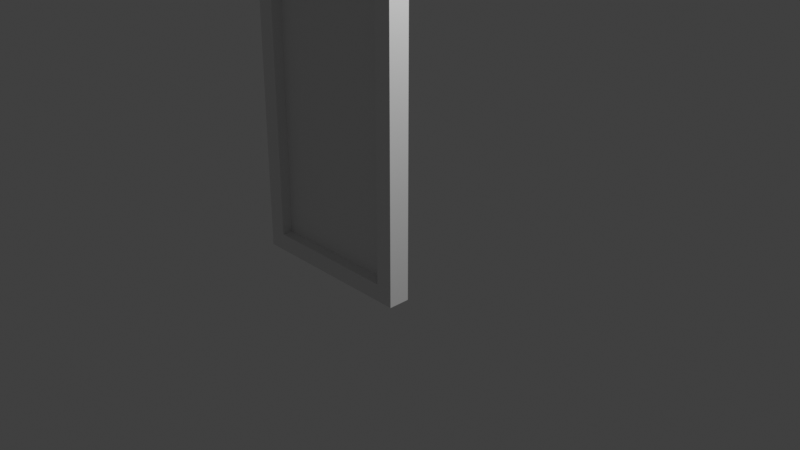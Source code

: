 # Source: multidecor_window_door_activated.blend  (saved by Blender 3.0.42; exported with 4.5.12 LTS)
import bpy
from mathutils import Matrix  # noqa: F401  (used for matrix-valued properties, if any)

bpy.ops.wm.read_factory_settings(use_empty=True)
scene = bpy.context.scene
scene.name = 'Scene'

# ---- collections
col_collection = bpy.data.collections.new('Collection'); scene.collection.children.link(col_collection)

# ---- materials (node trees are filled in below, after node groups)
mat_material = bpy.data.materials.new('Material')
mat_material.alpha_threshold = 0.0
mat_material.use_transparent_shadow = False
mat_material.line_color = (0.0, 0.0, 0.0, 1.0)
mat_material_001 = bpy.data.materials.new('Material.001')
mat_material_001.use_transparent_shadow = False

# ---- material node trees
mat_material.use_nodes = True; mat_material.node_tree.nodes.clear()
_N = mat_material.node_tree.nodes; _L = mat_material.node_tree.links
n0 = _N.new('ShaderNodeOutputMaterial'); n0.name = 'Material Output'; n0.location = (300, 300)
n1 = _N.new('ShaderNodeBsdfPrincipled'); n1.name = 'Principled BSDF'; n1.location = (10, 300)
n1.distribution = 'GGX'
n1.subsurface_method = 'RANDOM_WALK_SKIN'
n1.inputs[2].default_value = 0.4
n1.inputs[3].default_value = 1.45
n1.inputs[27].default_value = (0.0, 0.0, 0.0, 1.0)
n1.inputs[28].default_value = 1.0
_L.new(n1.outputs[0], n0.inputs[0])
n0.is_active_output = True
mat_material_001.use_nodes = True; mat_material_001.node_tree.nodes.clear()
_N = mat_material_001.node_tree.nodes; _L = mat_material_001.node_tree.links
n0 = _N.new('ShaderNodeBsdfPrincipled'); n0.name = 'Principled BSDF'; n0.location = (10, 300)
n0.distribution = 'GGX'
n0.subsurface_method = 'RANDOM_WALK_SKIN'
n0.inputs[3].default_value = 1.45
n0.inputs[27].default_value = (0.0, 0.0, 0.0, 1.0)
n0.inputs[28].default_value = 1.0
n1 = _N.new('ShaderNodeOutputMaterial'); n1.name = 'Material Output'; n1.location = (300, 300)
_L.new(n0.outputs[0], n1.inputs[0])
n1.is_active_output = True

# ---- world
world_world = bpy.data.worlds.new('World'); scene.world = world_world
world_world.use_nodes = True; world_world.node_tree.nodes.clear()
_N = world_world.node_tree.nodes; _L = world_world.node_tree.links
n0 = _N.new('ShaderNodeOutputWorld'); n0.name = 'World Output'; n0.location = (300, 300)
n1 = _N.new('ShaderNodeBackground'); n1.name = 'Background'; n1.location = (10, 300)
n1.inputs[0].default_value = (0.05088, 0.05088, 0.05088, 1.0)
_L.new(n1.outputs[0], n0.inputs[0])
n0.is_active_output = True
world_world.color = (0.05088, 0.05088, 0.05088)
world_world.use_sun_shadow = False
world_world.sun_shadow_jitter_overblur = 0.0

# ---- cameras
cam_camera = bpy.data.cameras.new('Camera')
cam_camera.clip_end = 100.0
cam_camera.ortho_scale = 7.314

# ---- lights
light_light = bpy.data.lights.new('Light', 'POINT')
light_light.transmission_factor = 0.0
light_light.energy = 1000.0
light_light.shadow_soft_size = 0.1
light_light.shadow_maximum_resolution = 0.006
light_light.use_absolute_resolution = True

# ---- meshes
me_cube = bpy.data.meshes.new('Cube')
me_cube.from_pydata([(-2.0, -0.125, 3.0), (-2.0, -0.125, -1.0), (-2.0, 0.125, 3.0), (-2.0, 0.125, -1.0), (1.093e-08, -0.125, 3.0), (1.093e-08, -0.125, -1.0), (-1.093e-08, 0.125, 3.0), (-1.093e-08, 0.125, -1.0), (-1.8, -0.125, 2.8), (-1.8, -0.125, -0.8), (-1.8, 0.125, 2.8), (-1.8, 0.125, -0.8), (-0.2, -0.125, 2.8), (-0.2, -0.125, -0.8), (-0.2, 0.125, 2.8), (-0.2, 0.125, -0.8), (-0.2, -3.239e-08, -0.8), (-1.8, -1.723e-07, 2.8), (-0.2, -3.239e-08, 2.8), (-1.8, -1.723e-07, -0.8), (-1.965, 0.125, 0.9067), (-1.965, 0.175, 0.9067), (-1.835, 0.125, 0.9067), (-1.835, 0.175, 0.9067), (-1.965, 0.125, 1.236), (-1.965, 0.175, 1.236), (-1.835, 0.125, 1.236), (-1.835, 0.175, 1.236), (-1.862, 0.2625, 1.034), (-1.862, 0.2625, 1.109), (-1.862, 0.175, 1.034), (-1.862, 0.175, 1.109), (-1.938, 0.2625, 1.034), (-1.938, 0.2625, 1.109), (-1.938, 0.175, 1.034), (-1.938, 0.175, 1.109), (-1.484, 0.2625, 1.006), (-1.484, 0.2625, 1.137), (-1.966, 0.2625, 1.006), (-1.966, 0.2625, 1.137), (-1.484, 0.3125, 1.006), (-1.484, 0.3125, 1.137), (-1.966, 0.3125, 1.137), (-1.966, 0.3125, 1.006)], [], [(0, 4, 6, 2), (16, 18, 12, 13), (7, 6, 4, 5), (5, 1, 3, 7), (1, 0, 2, 3), (17, 18, 14, 10), (16, 19, 11, 15), (19, 17, 10, 11), (6, 14, 10, 2), (7, 15, 14, 6), (3, 11, 15, 7), (2, 10, 11, 3), (0, 8, 12, 4), (1, 9, 8, 0), (5, 13, 9, 1), (4, 12, 13, 5), (9, 8, 17, 19), (13, 9, 19, 16), (8, 12, 18, 17), (15, 14, 18, 16), (19, 17, 18, 16), (20, 21, 23, 22), (22, 23, 27, 26), (26, 27, 25, 24), (24, 25, 21, 20), (27, 23, 21, 25), (28, 29, 31, 30), (34, 35, 33, 32), (30, 34, 32, 28), (35, 31, 29, 33), (38, 36, 37, 39), (43, 42, 41, 40), (39, 37, 41, 42), (38, 39, 42, 43), (36, 38, 43, 40), (37, 36, 40, 41)])
me_cube.polygons.foreach_set('material_index', [0, 0, 0, 0, 0, 0, 0, 0, 0, 0, 0, 0, 0, 0, 0, 0, 0, 0, 0, 0, 1, 0, 0, 0, 0, 0, 0, 0, 0, 0, 0, 0, 0, 0, 0, 0])
_uv = me_cube.uv_layers.new(name='UVMap')
_uv.uv.foreach_set('vector', [0.4029, -0.1848, 0.4029, 0.1852, 0.3566, 0.1852, 0.3566, -0.1848, 0.7031, 0.8333, 0.03718, 0.8333, 0.03718, 0.8102, 0.7031, 0.8102, 0.7401, 0.8935, 0.0001815, 0.8935, 0.0001816, 0.9397, 0.7401, 0.9397, 0.5235, 0.1852, 0.5235, -0.1848, 0.5697, -0.1848, 0.5697, 0.1852, 0.7401, 0.7728, 0.0001815, 0.7728, 0.0001815, 0.7266, 0.7401, 0.7266, 0.463, -0.1478, 0.463, 0.1482, 0.4861, 0.1482, 0.4861, -0.1478, 0.4634, 0.1482, 0.4634, -0.1478, 0.4402, -0.1478, 0.4402, 0.1482, 0.7031, 0.833, 0.03718, 0.833, 0.03718, 0.8561, 0.7031, 0.8561, 0.4029, 0.1852, 0.4399, 0.1482, 0.4399, -0.1478, 0.4029, -0.1848, 0.7401, 1.125, 0.7031, 1.088, 0.03718, 1.088, 0.0001811, 1.125, 0.5235, -0.1848, 0.4865, -0.1478, 0.4865, 0.1482, 0.5235, 0.1852, 0.0001884, 1.328, 0.03718, 1.291, 0.7031, 1.291, 0.7401, 1.328, 0.3566, -0.1848, 0.3196, -0.1478, 0.3196, 0.1482, 0.3566, 0.1852, 0.7401, 0.1717, 0.7031, 0.2087, 0.03718, 0.2087, 0.0001846, 0.1717, 0.5697, 0.1852, 0.6067, 0.1482, 0.6067, -0.1478, 0.5697, -0.1848, 0.0001822, 0.7085, 0.03718, 0.7455, 0.7031, 0.7455, 0.7401, 0.7085, 0.7031, 0.6434, 0.03718, 0.6434, 0.03718, 0.6665, 0.7031, 0.6665, 0.653, 0.1482, 0.653, -0.1478, 0.6299, -0.1478, 0.6299, 0.1482, 0.2734, -0.1478, 0.2734, 0.1482, 0.2965, 0.1482, 0.2965, -0.1478, 0.7031, 1.023, 0.03718, 1.023, 0.03718, 0.9998, 0.7031, 0.9998, -0.2777, 6.679e-05, -0.2777, 0.9999, 0.1667, 0.9999, 0.1667, 6.67e-05, 0.4896, -0.1382, 0.4988, -0.1382, 0.4988, -0.1143, 0.4896, -0.1143, 0.4341, 0.3243, 0.4341, 0.315, 0.3732, 0.315, 0.3732, 0.3243, 0.3177, -0.1143, 0.3084, -0.1143, 0.3084, -0.1382, 0.3177, -0.1382, 0.3732, 0.4592, 0.3732, 0.4684, 0.4341, 0.4684, 0.4341, 0.4592, 0.3732, -0.1143, 0.4341, -0.1143, 0.4341, -0.1382, 0.3732, -0.1382, 0.5408, 0.3983, 0.5408, 0.3844, 0.5246, 0.3844, 0.5246, 0.3983, 0.5246, 0.4121, 0.5246, 0.426, 0.5408, 0.426, 0.5408, 0.4121, 0.5246, -0.1058, 0.5246, -0.1197, 0.5408, -0.1197, 0.5408, -0.1058, 0.5247, 0.9024, 0.5247, 0.8885, 0.5408, 0.8885, 0.5408, 0.9023, 0.2965, -0.07345, 0.2965, 0.01557, 0.3208, 0.01557, 0.3208, -0.07345, 0.3543, -0.07345, 0.33, -0.07345, 0.33, 0.01557, 0.3543, 0.01557, 0.2237, -0.07345, 0.2237, 0.01557, 0.2144, 0.01557, 0.2144, -0.07345, 0.3543, 0.5751, 0.33, 0.5751, 0.33, 0.5844, 0.3543, 0.5844, 0.4607, 0.01558, 0.4607, -0.07345, 0.4699, -0.07345, 0.4699, 0.01558, 0.33, 0.2734, 0.3543, 0.2734, 0.3543, 0.2641, 0.33, 0.2641])
me_cube.materials.append(mat_material)
me_cube.materials.append(mat_material_001)
me_cube.use_remesh_preserve_volume = False
me_cube.use_remesh_preserve_attributes = False
me_cube.use_mirror_vertex_groups = False
me_cube.update()

# ---- objects
ob_cube = bpy.data.objects.new('Cube', me_cube)
ob_light = bpy.data.objects.new('Light', light_light)
ob_camera = bpy.data.objects.new('Camera', cam_camera)

# ---- transforms, parenting, visibility, modifiers, constraints
ob_cube.location = (0.0, 0.0, 0.0)
ob_cube.lock_rotations_4d = False
ob_cube.empty_display_type = 'ARROWS'
ob_cube.lineart.crease_threshold = 0.0
ob_light.location = (4.076, 1.005, 5.904)
ob_light.rotation_euler = (0.6503, 0.05522, 1.866)
ob_light.lock_rotations_4d = False
ob_light.empty_display_type = 'ARROWS'
ob_light.color = (0.0, 0.0, 0.0, 0.0)
ob_light.lineart.crease_threshold = 0.0
ob_camera.location = (7.359, -6.926, 4.958)
ob_camera.rotation_euler = (1.109, 0.0, 0.8149)
ob_camera.lock_rotations_4d = False
ob_camera.empty_display_type = 'ARROWS'
ob_camera.color = (0.0, 0.0, 0.0, 0.0)
ob_camera.display_type = 'WIRE'
ob_camera.lineart.crease_threshold = 0.0

# ---- collection membership
col_collection.objects.link(ob_cube)
col_collection.objects.link(ob_light)
col_collection.objects.link(ob_camera)

# ---- scene / render settings (as saved in the file)
scene.camera = ob_camera
scene.frame_start = 1; scene.frame_end = 250; scene.frame_set(1)
scene.render.engine = 'BLENDER_EEVEE_NEXT'
scene.cycles.sampling_pattern = 'TABULATED_SOBOL'
scene.cycles.use_light_tree = False
scene.view_settings.view_transform = 'Standard'
bpy.context.view_layer.update()
